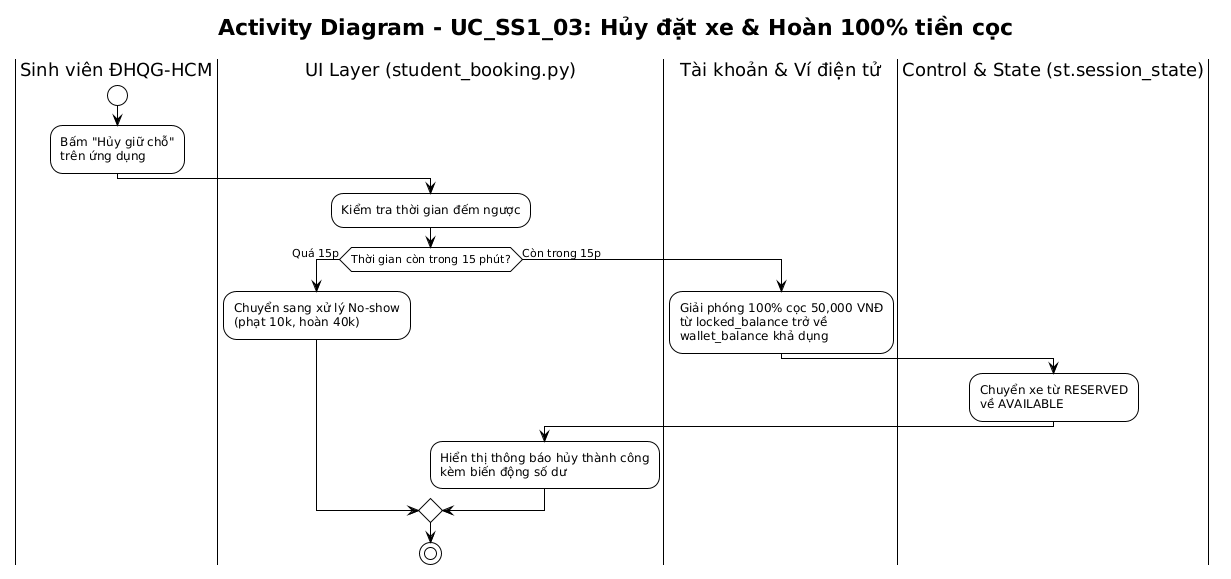

The diagram above was rendered by PlantUML. Its source (embedded in the PNG):
@startuml
!theme plain
skinparam activityMessageAlign center

title Activity Diagram - UC_SS1_03: Hủy đặt xe & Hoàn 100% tiền cọc

|Sinh viên ĐHQG-HCM|
start
:Bấm "Hủy giữ chỗ"\ntrên ứng dụng;

|UI Layer (student_booking.py)|
:Kiểm tra thời gian đếm ngược;

if (Thời gian còn trong 15 phút?) then (Quá 15p)
  :Chuyển sang xử lý No-show\n(phạt 10k, hoàn 40k);
else (Còn trong 15p)
  |Tài khoản & Ví điện tử|
  :Giải phóng 100% cọc 50,000 VNĐ\ntừ locked_balance trở về\nwallet_balance khả dụng;
  
  |Control & State (st.session_state)|
  :Chuyển xe từ RESERVED\nvề AVAILABLE;
  
  |UI Layer (student_booking.py)|
  :Hiển thị thông báo hủy thành công\nkèm biến động số dư;
endif
stop
@enduml